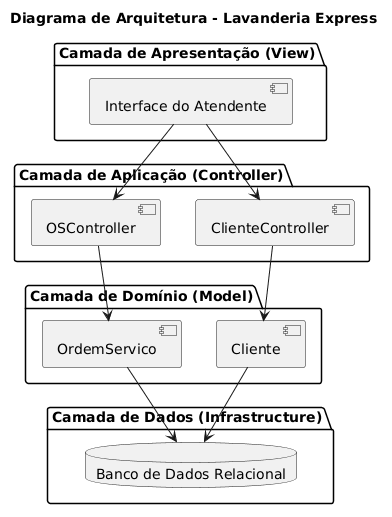

The diagram above was rendered by PlantUML. Its source (embedded in the PNG):
@startuml
title Diagrama de Arquitetura - Lavanderia Express

package "Camada de Apresentação (View)" {
    [Interface do Atendente] as UI
}

package "Camada de Aplicação (Controller)" {
    [OSController] as C1
    [ClienteController] as C2
}

package "Camada de Domínio (Model)" {
    [OrdemServico] as M1
    [Cliente] as M2
}

package "Camada de Dados (Infrastructure)" {
    database "Banco de Dados Relacional" as DB
}

' Relações
UI --> C1
UI --> C2
C1 --> M1
C2 --> M2
M1 --> DB
M2 --> DB
@enduml